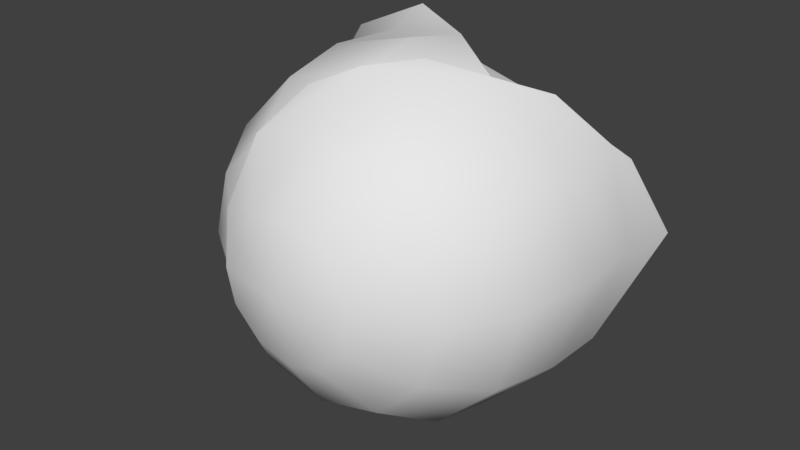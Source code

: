 # Source: cabage.blend  (saved by Blender 2.79.0; exported with 4.5.12 LTS)
import bpy
from mathutils import Matrix  # noqa: F401  (used for matrix-valued properties, if any)

bpy.ops.wm.read_factory_settings(use_empty=True)
scene = bpy.context.scene
scene.name = 'Scene'

# ---- collections
col_collection_1 = bpy.data.collections.new('Collection 1'); scene.collection.children.link(col_collection_1)

# ---- world
world_world = bpy.data.worlds.new('World'); scene.world = world_world
world_world.color = (0.05088, 0.05088, 0.05088)
world_world.use_sun_shadow = False
world_world.sun_shadow_jitter_overblur = 0.0
world_world.cycles.sampling_method = 'MANUAL'

# ---- meshes
me_sphere = bpy.data.meshes.new('Sphere')
me_sphere.from_pydata([(0.0, 0.4741, -0.1908), (0.0, 0.366, -0.3525), (0.0, 0.2043, -0.4606), (0.09538, 0.4741, -0.1652), (0.1762, 0.366, -0.3053), (0.2303, 0.2043, -0.3989), (0.2493, 0.01355, -0.4317), (0.1652, 0.4741, -0.09538), (0.3053, 0.366, -0.1762), (0.3989, 0.2043, -0.2303), (0.4317, 0.01355, -0.2493), (-0.1652, 0.4741, -0.09538), (-0.3053, 0.366, -0.1762), (-0.3989, 0.2043, -0.2303), (-0.4317, 0.01355, -0.2493), (-0.09538, 0.4741, -0.1652), (-0.1762, 0.366, -0.3053), (-0.2303, 0.2043, -0.3989), (-0.2493, 0.01355, -0.4317), (3.665e-08, 0.01355, -0.4985), (0.0, 0.2414, -0.4854), (0.0, -0.1607, -0.4854), (0.0, -0.3312, -0.3715), (0.2627, 0.04034, -0.455), (0.2427, -0.1607, -0.4204), (0.1858, -0.3312, -0.3218), (0.1005, -0.4451, -0.1741), (0.4204, -0.1607, -0.2427), (0.3218, -0.3312, -0.1858), (0.1741, -0.4451, -0.1005), (-0.5078, 0.4119, -0.373), (-0.4827, 0.2414, -0.2427), (-0.455, 0.04034, -0.2627), (-0.4204, -0.1607, -0.2427), (-0.3218, -0.3312, -0.1858), (-0.1741, -0.4451, -0.1005), (-0.2284, 0.3634, -0.5), (-0.2509, 0.2414, -0.4458), (-0.2627, 0.04034, -0.455), (-0.2427, -0.1607, -0.4204), (-0.1858, -0.3312, -0.3218), (-0.1005, -0.4451, -0.1741), (3.863e-08, 0.04034, -0.5254), (7.308e-09, -0.4451, -0.2011), (0.0, -0.1572, -0.5018), (0.0, -0.3334, -0.384), (0.3424, 0.1775, -0.4142), (0.2716, 0.05063, -0.4704), (0.2509, -0.1572, -0.4345), (0.192, -0.3334, -0.3326), (0.1039, -0.4511, -0.18), (0.4759, 0.3535, -0.2191), (0.4642, 0.2585, -0.2882), (0.4704, 0.05063, -0.2716), (0.4345, -0.1572, -0.2509), (0.3326, -0.3334, -0.192), (0.18, -0.4511, -0.1039), (-0.2393, -0.4054, -0.1382), (-0.18, -0.4511, -0.1039), (-0.1383, -0.2013, -0.4353), (-0.192, -0.3334, -0.3326), (-0.1039, -0.4511, -0.18), (0.08781, -0.02251, -0.505), (7.554e-09, -0.4511, -0.2078), (0.0, 0.4741, 0.1908), (0.0, 0.366, 0.3525), (0.0, 0.2043, 0.4606), (-3.764e-08, 0.512, -4.348e-08), (0.09538, 0.4741, 0.1652), (0.1762, 0.366, 0.3053), (0.2303, 0.2043, 0.3989), (0.2493, 0.01355, 0.4317), (0.1652, 0.4741, 0.09538), (0.3053, 0.366, 0.1762), (0.3989, 0.2043, 0.2303), (0.4317, 0.01355, 0.2493), (0.1908, 0.4741, -4.182e-08), (0.3525, 0.366, -3.71e-08), (0.4606, 0.2043, -3.003e-08), (0.4985, 0.01355, -2.169e-08), (-0.1908, 0.4741, -4.182e-08), (-0.3525, 0.366, -3.71e-08), (-0.4606, 0.2043, -3.003e-08), (-0.4985, 0.01355, -2.169e-08), (-0.1652, 0.4741, 0.09538), (-0.3053, 0.366, 0.1762), (-0.3989, 0.2043, 0.2303), (-0.4317, 0.01355, 0.2493), (-0.09538, 0.4741, 0.1652), (-0.1762, 0.366, 0.3053), (-0.2303, 0.2043, 0.3989), (-0.2493, 0.01355, 0.4317), (3.665e-08, 0.01355, 0.4985), (0.0, 0.2414, 0.4854), (0.0, -0.1607, 0.4854), (0.0, -0.3312, 0.3715), (0.0, -0.4851, 1.034e-10), (0.2627, 0.04034, 0.455), (0.2427, -0.1607, 0.4204), (0.1858, -0.3312, 0.3218), (0.1005, -0.4451, 0.1741), (0.4204, -0.1607, 0.2427), (0.3218, -0.3312, 0.1858), (0.1741, -0.4451, 0.1005), (0.4404, -0.2281, -1.113e-08), (0.3715, -0.3312, -6.623e-09), (0.2011, -0.4451, -1.645e-09), (-0.6002, 0.4119, -3.91e-08), (-0.5474, 0.2414, -3.165e-08), (-0.5254, 0.04034, -2.286e-08), (-0.4854, -0.1607, -1.407e-08), (-0.3715, -0.3312, -6.623e-09), (-0.2011, -0.4451, -1.645e-09), (-0.5078, 0.4119, 0.373), (-0.4827, 0.2414, 0.2427), (-0.455, 0.04034, 0.2627), (-0.4204, -0.1607, 0.2427), (-0.3218, -0.3312, 0.1858), (-0.1741, -0.4451, 0.1005), (-0.2284, 0.3634, 0.5), (-0.2509, 0.2414, 0.4458), (-0.2627, 0.04034, 0.455), (-0.2427, -0.1607, 0.4204), (-0.1858, -0.3312, 0.3218), (-0.1005, -0.4451, 0.1741), (3.863e-08, 0.04034, 0.5254), (7.308e-09, -0.4451, 0.2011), (0.0, -0.1572, 0.5018), (0.0, -0.3334, 0.384), (0.0, -0.4925, 4.272e-10), (0.3424, 0.1775, 0.4142), (0.2716, 0.05063, 0.4704), (0.2509, -0.1572, 0.4345), (0.192, -0.3334, 0.3326), (0.1039, -0.4511, 0.18), (0.4759, 0.3535, 0.2191), (0.4642, 0.2585, 0.2882), (0.4704, 0.05063, 0.2716), (0.4345, -0.1572, 0.2509), (0.3326, -0.3334, 0.192), (0.18, -0.4511, 0.1039), (0.5643, 0.4347, -4.01e-08), (0.5387, 0.2585, -3.24e-08), (0.5431, 0.05063, -2.331e-08), (0.5018, -0.1572, -1.423e-08), (0.384, -0.3334, -6.526e-09), (0.2078, -0.4511, -1.38e-09), (-0.2078, -0.4511, -1.38e-09), (-0.2393, -0.4054, 0.1382), (-0.18, -0.4511, 0.1039), (-0.1383, -0.2013, 0.4353), (-0.192, -0.3334, 0.3326), (-0.1039, -0.4511, 0.18), (0.08781, -0.02251, 0.505), (7.554e-09, -0.4511, 0.2078)], [], [(2, 1, 4, 5), (0, 67, 3), (19, 2, 5, 6), (1, 0, 3, 4), (6, 5, 9, 10), (4, 3, 7, 8), (5, 4, 8, 9), (3, 67, 7), (8, 7, 76, 77), (9, 8, 77, 78), (7, 67, 76), (10, 9, 78, 79), (83, 82, 13, 14), (81, 80, 11, 12), (82, 81, 12, 13), (80, 67, 11), (13, 12, 16, 17), (11, 67, 15), (14, 13, 17, 18), (12, 11, 15, 16), (17, 16, 1, 2), (15, 67, 0), (18, 17, 2, 19), (16, 15, 0, 1), (21, 42, 23, 24), (96, 43, 26), (22, 21, 24, 25), (23, 42, 20), (43, 22, 25, 26), (96, 26, 29), (25, 24, 27, 28), (26, 25, 28, 29), (24, 23, 27), (29, 28, 105, 106), (96, 29, 106), (28, 27, 104, 105), (109, 108, 31, 32), (112, 111, 34, 35), (110, 109, 32, 33), (108, 107, 30, 31), (96, 112, 35), (111, 110, 33, 34), (35, 34, 40, 41), (33, 32, 38, 39), (31, 30, 36, 37), (96, 35, 41), (34, 33, 39, 40), (32, 31, 37, 38), (37, 36, 20), (96, 41, 43), (40, 39, 21, 22), (38, 37, 20, 42), (41, 40, 22, 43), (39, 38, 42, 21), (44, 62, 47, 48), (129, 63, 50), (45, 44, 48, 49), (63, 45, 49, 50), (129, 50, 56), (49, 48, 54, 55), (47, 46, 52, 53), (50, 49, 55, 56), (48, 47, 53, 54), (56, 55, 145, 146), (54, 53, 143, 144), (52, 51, 141, 142), (129, 56, 146), (55, 54, 144, 145), (53, 52, 142, 143), (129, 147, 58), (58, 57, 60, 61), (129, 58, 61), (129, 61, 63), (60, 59, 44, 45), (61, 60, 45, 63), (58, 147, 57), (66, 70, 69, 65), (64, 68, 67), (92, 71, 70, 66), (65, 69, 68, 64), (71, 75, 74, 70), (69, 73, 72, 68), (70, 74, 73, 69), (68, 72, 67), (73, 77, 76, 72), (74, 78, 77, 73), (72, 76, 67), (75, 79, 78, 74), (83, 87, 86, 82), (81, 85, 84, 80), (82, 86, 85, 81), (80, 84, 67), (86, 90, 89, 85), (84, 88, 67), (87, 91, 90, 86), (85, 89, 88, 84), (90, 66, 65, 89), (88, 64, 67), (91, 92, 66, 90), (89, 65, 64, 88), (94, 98, 97, 125), (96, 100, 126), (95, 99, 98, 94), (97, 93, 125), (126, 100, 99, 95), (96, 103, 100), (99, 102, 101, 98), (100, 103, 102, 99), (98, 101, 97), (103, 106, 105, 102), (96, 106, 103), (102, 105, 104, 101), (109, 115, 114, 108), (112, 118, 117, 111), (110, 116, 115, 109), (108, 114, 113, 107), (96, 118, 112), (111, 117, 116, 110), (118, 124, 123, 117), (116, 122, 121, 115), (114, 120, 119, 113), (96, 124, 118), (117, 123, 122, 116), (115, 121, 120, 114), (120, 93, 119), (96, 126, 124), (123, 95, 94, 122), (121, 125, 93, 120), (124, 126, 95, 123), (122, 94, 125, 121), (127, 132, 131, 153), (129, 134, 154), (128, 133, 132, 127), (154, 134, 133, 128), (129, 140, 134), (133, 139, 138, 132), (131, 137, 136, 130), (134, 140, 139, 133), (132, 138, 137, 131), (140, 146, 145, 139), (138, 144, 143, 137), (136, 142, 141, 135), (129, 146, 140), (139, 145, 144, 138), (137, 143, 142, 136), (129, 149, 147), (149, 152, 151, 148), (129, 152, 149), (129, 154, 152), (151, 128, 127, 150), (152, 154, 128, 151), (149, 148, 147)])
me_sphere.polygons.foreach_set('use_smooth', [True] * 152)
me_sphere.use_remesh_preserve_volume = False
me_sphere.use_remesh_preserve_attributes = False
me_sphere.use_mirror_vertex_groups = False
me_sphere.update()

# ---- objects
ob_sphere = bpy.data.objects.new('Sphere', me_sphere)

# ---- transforms, parenting, visibility, modifiers, constraints
ob_sphere.location = (0.0, 0.0, 0.0)
ob_sphere.lineart.crease_threshold = 0.0

# ---- collection membership
col_collection_1.objects.link(ob_sphere)

# ---- scene / render settings (as saved in the file)
scene.frame_start = 1; scene.frame_end = 250; scene.frame_set(1)
scene.render.engine = 'BLENDER_EEVEE_NEXT'
scene.render.resolution_percentage = 50
scene.render.dither_intensity = 0.0
scene.cycles.use_denoising = False
scene.cycles.samples = 128
scene.cycles.sampling_pattern = 'TABULATED_SOBOL'
scene.cycles.use_adaptive_sampling = False
scene.cycles.use_light_tree = False
scene.cycles.blur_glossy = 0.0
scene.cycles.sample_clamp_indirect = 0.0
scene.view_settings.view_transform = 'Standard'
bpy.context.view_layer.update()

# ---- added for rendering (the .blend has no active camera and no usable light): camera, sun
cam_auto = bpy.data.cameras.new('AutoCamera')
cam_auto.lens = 50.0
cam_auto.sensor_width = 36.0
cam_auto.clip_end = 1000.0
ob_auto_camera = bpy.data.objects.new('AutoCamera', cam_auto)
scene.collection.objects.link(ob_auto_camera)
ob_auto_camera.location = (1.70543, -2.05828, 1.37871)
ob_auto_camera.rotation_euler = (1.09748, -7.21219e-08, 0.694738)
scene.camera = ob_auto_camera
light_auto_sun = bpy.data.lights.new('AutoSun', 'SUN')
light_auto_sun.energy = 3.0
light_auto_sun.angle = 0.0523599
ob_auto_sun = bpy.data.objects.new('AutoSun', light_auto_sun)
scene.collection.objects.link(ob_auto_sun)
ob_auto_sun.rotation_euler = (0.872665, 0.174533, 0.523599)
bpy.context.view_layer.update()
